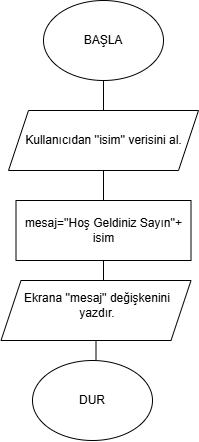

The diagram above was exported from draw.io. Its source (the exported page's mxGraphModel, read from the mxfile embedded in the PNG):
<mxGraphModel dx="860" dy="473" grid="1" gridSize="10" guides="1" tooltips="1" connect="1" arrows="1" fold="1" page="1" pageScale="1" pageWidth="827" pageHeight="1169" math="0" shadow="0">
  <root>
    <mxCell id="0" />
    <mxCell id="1" parent="0" />
    <mxCell id="17cHEBsSsXbTcslvOLOF-16" edge="1" parent="1" source="17cHEBsSsXbTcslvOLOF-1" style="edgeStyle=orthogonalEdgeStyle;rounded=0;orthogonalLoop=1;jettySize=auto;html=1;defaultLabelBackgroundColor=page;" target="17cHEBsSsXbTcslvOLOF-12" value="">
      <mxGeometry relative="1" as="geometry" />
    </mxCell>
    <mxCell id="17cHEBsSsXbTcslvOLOF-1" parent="1" style="ellipse;whiteSpace=wrap;html=1;shapeInside=1;" value="" vertex="1">
      <mxGeometry height="80" width="120" x="361" y="20" as="geometry" />
    </mxCell>
    <mxCell id="17cHEBsSsXbTcslvOLOF-2" parent="1" style="text;html=1;whiteSpace=wrap;strokeColor=none;fillColor=none;align=center;verticalAlign=middle;rounded=0;" value="BAŞLA" vertex="1">
      <mxGeometry height="40" width="110" x="366" y="40" as="geometry" />
    </mxCell>
    <mxCell id="17cHEBsSsXbTcslvOLOF-15" edge="1" parent="1" source="17cHEBsSsXbTcslvOLOF-3" style="edgeStyle=orthogonalEdgeStyle;rounded=0;orthogonalLoop=1;jettySize=auto;html=1;defaultLabelBackgroundColor=page;" target="17cHEBsSsXbTcslvOLOF-9" value="">
      <mxGeometry relative="1" as="geometry" />
    </mxCell>
    <mxCell id="17cHEBsSsXbTcslvOLOF-3" parent="1" style="shape=parallelogram;perimeter=parallelogramPerimeter;whiteSpace=wrap;html=1;shapeInside=1;fixedSize=1;" value="" vertex="1">
      <mxGeometry height="60" width="190" x="326" y="130" as="geometry" />
    </mxCell>
    <mxCell id="17cHEBsSsXbTcslvOLOF-14" edge="1" parent="1" source="17cHEBsSsXbTcslvOLOF-4" style="edgeStyle=orthogonalEdgeStyle;rounded=0;orthogonalLoop=1;jettySize=auto;html=1;defaultLabelBackgroundColor=page;" target="17cHEBsSsXbTcslvOLOF-11" value="">
      <mxGeometry relative="1" as="geometry" />
    </mxCell>
    <mxCell id="17cHEBsSsXbTcslvOLOF-4" parent="1" style="rounded=0;whiteSpace=wrap;html=1;" value="" vertex="1">
      <mxGeometry height="60" width="175" x="333.5" y="220" as="geometry" />
    </mxCell>
    <mxCell id="17cHEBsSsXbTcslvOLOF-13" edge="1" parent="1" source="17cHEBsSsXbTcslvOLOF-5" style="edgeStyle=orthogonalEdgeStyle;rounded=0;orthogonalLoop=1;jettySize=auto;html=1;defaultLabelBackgroundColor=page;" target="17cHEBsSsXbTcslvOLOF-10" value="">
      <mxGeometry relative="1" as="geometry" />
    </mxCell>
    <mxCell id="17cHEBsSsXbTcslvOLOF-5" parent="1" style="shape=parallelogram;perimeter=parallelogramPerimeter;whiteSpace=wrap;html=1;shapeInside=1;fixedSize=1;" value="" vertex="1">
      <mxGeometry height="60" width="190" x="318.5" y="300" as="geometry" />
    </mxCell>
    <mxCell id="17cHEBsSsXbTcslvOLOF-8" parent="1" style="ellipse;whiteSpace=wrap;html=1;shapeInside=1;" value="" vertex="1">
      <mxGeometry height="80" width="120" x="350" y="380" as="geometry" />
    </mxCell>
    <mxCell id="17cHEBsSsXbTcslvOLOF-9" parent="1" style="text;html=1;whiteSpace=wrap;strokeColor=none;fillColor=none;align=center;verticalAlign=middle;rounded=0;" value="mesaj=''Hoş Geldiniz Sayın''+ isim" vertex="1">
      <mxGeometry height="30" width="175" x="333.5" y="235" as="geometry" />
    </mxCell>
    <mxCell id="17cHEBsSsXbTcslvOLOF-10" parent="1" style="text;html=1;whiteSpace=wrap;strokeColor=none;fillColor=none;align=center;verticalAlign=middle;rounded=0;" value="DUR" vertex="1">
      <mxGeometry height="30" width="60" x="380" y="405" as="geometry" />
    </mxCell>
    <mxCell id="17cHEBsSsXbTcslvOLOF-11" parent="1" style="text;html=1;whiteSpace=wrap;strokeColor=none;fillColor=none;align=center;verticalAlign=middle;rounded=0;" value="Ekrana ''mesaj'' değişkenini yazdır." vertex="1">
      <mxGeometry height="30" width="150" x="340" y="310" as="geometry" />
    </mxCell>
    <mxCell id="17cHEBsSsXbTcslvOLOF-12" parent="1" style="text;html=1;whiteSpace=wrap;strokeColor=none;fillColor=none;align=center;verticalAlign=middle;rounded=0;" value="Kullanıcıdan ''isim'' verisini al." vertex="1">
      <mxGeometry height="30" width="175" x="333.5" y="145" as="geometry" />
    </mxCell>
  </root>
</mxGraphModel>